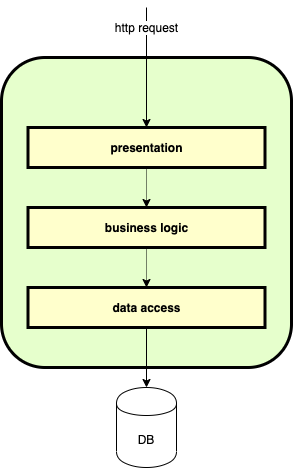

The diagram above was exported from draw.io. Its source (the exported page's mxGraphModel, read from the mxfile embedded in the PNG):
<mxGraphModel dx="965" dy="704" grid="1" gridSize="10" guides="1" tooltips="1" connect="1" arrows="1" fold="1" page="1" pageScale="1" pageWidth="826" pageHeight="1169" background="#ffffff" math="0" shadow="0">
  <root>
    <mxCell id="0" />
    <mxCell id="1" parent="0" />
    <mxCell id="10" value="&lt;p style=&quot;margin: 0px ; margin-left: 8px&quot;&gt;&lt;br&gt;&lt;/p&gt;" style="verticalAlign=middle;align=center;overflow=fill;fontSize=12;fontFamily=Helvetica;html=1;rounded=1;fontStyle=1;strokeWidth=3;fillColor=#E6FFCC" parent="1" vertex="1">
      <mxGeometry x="210" y="130" width="290" height="310" as="geometry" />
    </mxCell>
    <mxCell id="7faZgssGMVONFTWNQit8-104" style="edgeStyle=orthogonalEdgeStyle;rounded=1;orthogonalLoop=1;jettySize=auto;html=1;exitX=0.5;exitY=1;exitDx=0;exitDy=0;entryX=0.5;entryY=0;entryDx=0;entryDy=0;dashed=1;dashPattern=1 1;" parent="1" source="14" target="7faZgssGMVONFTWNQit8-98" edge="1">
      <mxGeometry relative="1" as="geometry" />
    </mxCell>
    <mxCell id="14" value="presentation" style="whiteSpace=wrap;align=center;verticalAlign=middle;fontStyle=1;strokeWidth=3;fillColor=#FFFFCC" parent="1" vertex="1">
      <mxGeometry x="236.5" y="200" width="237" height="40" as="geometry" />
    </mxCell>
    <mxCell id="7faZgssGMVONFTWNQit8-96" value="" style="endArrow=classic;html=1;exitX=0.5;exitY=1;exitDx=0;exitDy=0;" parent="1" source="7faZgssGMVONFTWNQit8-100" target="7faZgssGMVONFTWNQit8-106" edge="1">
      <mxGeometry width="50" height="50" relative="1" as="geometry">
        <mxPoint x="140" y="670" as="sourcePoint" />
        <mxPoint x="190" y="620" as="targetPoint" />
      </mxGeometry>
    </mxCell>
    <mxCell id="7faZgssGMVONFTWNQit8-98" value="business logic" style="whiteSpace=wrap;align=center;verticalAlign=middle;fontStyle=1;strokeWidth=3;fillColor=#FFFFCC" parent="1" vertex="1">
      <mxGeometry x="236.5" y="280" width="237" height="40" as="geometry" />
    </mxCell>
    <mxCell id="7faZgssGMVONFTWNQit8-100" value="data access" style="whiteSpace=wrap;align=center;verticalAlign=middle;fontStyle=1;strokeWidth=3;fillColor=#FFFFCC" parent="1" vertex="1">
      <mxGeometry x="236.5" y="360" width="237" height="40" as="geometry" />
    </mxCell>
    <mxCell id="7faZgssGMVONFTWNQit8-105" style="edgeStyle=orthogonalEdgeStyle;rounded=1;orthogonalLoop=1;jettySize=auto;html=1;exitX=0.5;exitY=1;exitDx=0;exitDy=0;entryX=0.5;entryY=0;entryDx=0;entryDy=0;dashed=1;dashPattern=1 1;" parent="1" source="7faZgssGMVONFTWNQit8-98" target="7faZgssGMVONFTWNQit8-100" edge="1">
      <mxGeometry relative="1" as="geometry">
        <mxPoint x="365" y="250" as="sourcePoint" />
        <mxPoint x="365" y="290" as="targetPoint" />
      </mxGeometry>
    </mxCell>
    <mxCell id="7faZgssGMVONFTWNQit8-106" value="DB" style="shape=cylinder;whiteSpace=wrap;html=1;boundedLbl=1;backgroundOutline=1;" parent="1" vertex="1">
      <mxGeometry x="325" y="460" width="60" height="80" as="geometry" />
    </mxCell>
    <mxCell id="7faZgssGMVONFTWNQit8-110" value="" style="endArrow=classic;html=1;entryX=0.5;entryY=0;entryDx=0;entryDy=0;" parent="1" target="14" edge="1">
      <mxGeometry width="50" height="50" relative="1" as="geometry">
        <mxPoint x="355" y="80" as="sourcePoint" />
        <mxPoint x="180" y="700" as="targetPoint" />
      </mxGeometry>
    </mxCell>
    <mxCell id="9Lx8x18jrTongHQ1G60f-14" value="http request" style="text;html=1;align=center;verticalAlign=middle;resizable=0;points=[];labelBackgroundColor=#ffffff;" vertex="1" connectable="0" parent="7faZgssGMVONFTWNQit8-110">
      <mxGeometry x="-0.6902" y="-1" relative="1" as="geometry">
        <mxPoint as="offset" />
      </mxGeometry>
    </mxCell>
  </root>
</mxGraphModel>